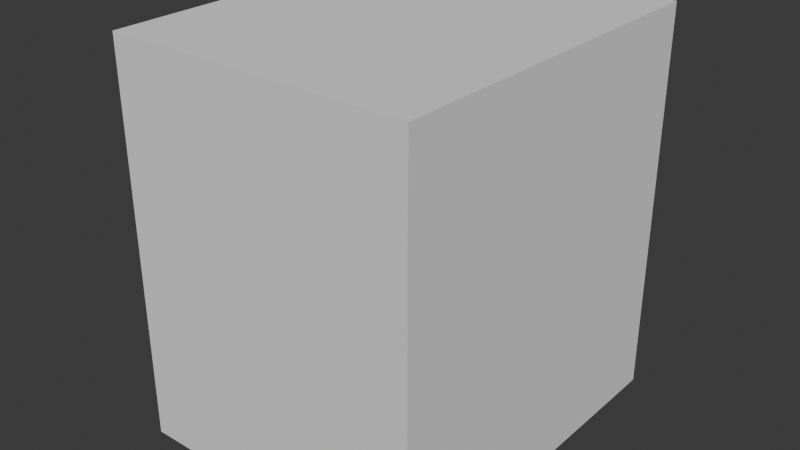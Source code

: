 # Source: Counter_1.blend  (saved by Blender 5.0.119; exported with 4.5.12 LTS)
import bpy
from mathutils import Matrix  # noqa: F401  (used for matrix-valued properties, if any)

bpy.ops.wm.read_factory_settings(use_empty=True)
scene = bpy.context.scene
scene.name = 'Scene'

# ---- collections
col_collection = bpy.data.collections.new('Collection'); scene.collection.children.link(col_collection)

# ---- world
world_world = bpy.data.worlds.new('World'); scene.world = world_world
world_world.use_nodes = True; world_world.node_tree.nodes.clear()
_N = world_world.node_tree.nodes; _L = world_world.node_tree.links
n0 = _N.new('ShaderNodeOutputWorld'); n0.name = 'World Output'; n0.location = (200, 100)
n1 = _N.new('ShaderNodeBackground'); n1.name = 'Background'; n1.location = (-200, 100)
n1.inputs[0].default_value = (0.05088, 0.05088, 0.05088, 1.0)
_L.new(n1.outputs[0], n0.inputs[0])
n0.is_active_output = True
world_world.color = (0.05088, 0.05088, 0.05088)
world_world.sun_shadow_jitter_overblur = 0.0

# ---- meshes
me_cube_001 = bpy.data.meshes.new('Cube.001')
me_cube_001.from_pydata([(-1.0, -0.6887, 0.6233), (-1.0, -0.6887, 0.7037), (-1.0, -0.6083, 0.6233), (-1.0, -0.6083, 0.7037), (1.0, -1.0, -1.0), (1.0, -1.0, 1.0), (1.0, 1.0, -1.0), (1.0, 1.0, 1.0), (-1.0, 0.9019, -0.9019), (-1.0, -0.9019, -0.9019), (-1.0, -0.9019, 0.9019), (-1.0, 0.9019, 0.9019), (-1.0, 0.8654, -0.8654), (-1.0, -0.8654, -0.8654), (-1.0, -0.8654, 0.8654), (-1.0, 0.8654, 0.8654), (-1.025, -0.6083, 0.6233), (-1.025, -0.6887, 0.6233), (-1.025, -0.6887, 0.7037), (-1.025, -0.6083, 0.7037), (-1.028, -0.5828, 0.5979), (-1.028, -0.7141, 0.5979), (-1.028, -0.7141, 0.7291), (-1.028, -0.5828, 0.7291), (-1.09, -0.5828, 0.5979), (-1.09, -0.7141, 0.5979), (-1.09, -0.7141, 0.7291), (-1.09, -0.5828, 0.7291), (-1.0, 1.0, -1.0), (-1.0, -1.0, -1.0), (-1.0, -1.0, 1.0), (-1.0, 1.0, 1.0), (-1.045, -0.6927, 0.7045), (-1.045, -0.7496, 0.7045), (-1.045, -0.7496, 0.7615), (-1.045, -0.6927, 0.7615), (-1.045, 0.9019, -0.9019), (-1.045, -0.9019, -0.9019), (-1.045, -0.9019, 0.9019), (-1.045, 0.9019, 0.9019), (-1.062, -0.6927, 0.7045), (-1.062, -0.7496, 0.7045), (-1.062, -0.7496, 0.7615), (-1.062, -0.6927, 0.7615), (-1.063, -0.6748, 0.6866), (-1.063, -0.7675, 0.6866), (-1.063, -0.7675, 0.7793), (-1.063, -0.6748, 0.7793), (-1.091, -0.6748, 0.6866), (-1.091, -0.7675, 0.6866), (-1.091, -0.7675, 0.7793), (-1.091, -0.6748, 0.7793)], [], [(28, 31, 7, 6), (6, 7, 5, 4), (4, 5, 30, 29), (28, 6, 4, 29), (7, 31, 30, 5), (10, 11, 39, 38), (9, 8, 28, 29), (10, 9, 29, 30), (11, 10, 30, 31), (8, 11, 31, 28), (34, 35, 43, 42), (8, 9, 37, 36), (11, 8, 36, 39), (9, 10, 38, 37), (33, 32, 36, 37), (34, 33, 37, 38), (35, 34, 38, 39), (32, 35, 39, 36), (43, 40, 44, 47), (32, 33, 41, 40), (35, 32, 40, 43), (33, 34, 42, 41), (45, 46, 50, 49), (41, 42, 46, 45), (42, 43, 47, 46), (40, 41, 45, 44), (48, 49, 50, 51), (46, 47, 51, 50), (44, 45, 49, 48), (47, 44, 48, 51)])
_uv = me_cube_001.uv_layers.new(name='UVMap')
_uv.uv.foreach_set('vector', [0.375, 0.25, 0.625, 0.25, 0.625, 0.5, 0.375, 0.5, 0.375, 0.5, 0.625, 0.5, 0.625, 0.75, 0.375, 0.75, 0.375, 0.75, 0.625, 0.75, 0.625, 1.0, 0.375, 1.0, 0.125, 0.5, 0.375, 0.5, 0.375, 0.75, 0.125, 0.75, 0.625, 0.5, 0.875, 0.5, 0.875, 0.75, 0.625, 0.75, 0.8405, 0.7354, 0.6227, 0.2768, 0.6227, 0.2768, 0.8405, 0.7354, 0.3972, 0.9533, 0.3896, 0.2845, 0.375, 0.25, 0.375, 1.0, 0.8405, 0.7354, 0.3972, 0.9533, 0.375, 1.0, 0.875, 0.75, 0.6227, 0.2768, 0.8405, 0.7354, 0.875, 0.75, 0.625, 0.25, 0.3896, 0.2845, 0.6227, 0.2768, 0.625, 0.25, 0.375, 0.25, 0.5697, 0.5696, 0.566, 0.5519, 0.566, 0.5519, 0.5697, 0.5696, 0.3896, 0.2845, 0.3972, 0.9533, 0.3972, 0.9533, 0.3896, 0.2845, 0.6227, 0.2768, 0.3896, 0.2845, 0.3896, 0.2845, 0.6227, 0.2768, 0.3972, 0.9533, 0.8405, 0.7354, 0.8405, 0.7354, 0.3972, 0.9533, 0.5589, 0.5732, 0.5554, 0.5553, 0.3896, 0.2845, 0.3972, 0.9533, 0.5697, 0.5696, 0.5589, 0.5732, 0.3972, 0.9533, 0.8405, 0.7354, 0.566, 0.5519, 0.5697, 0.5696, 0.8405, 0.7354, 0.6227, 0.2768, 0.5554, 0.5553, 0.566, 0.5519, 0.6227, 0.2768, 0.3896, 0.2845, 0.566, 0.5519, 0.5554, 0.5553, 0.5554, 0.5553, 0.566, 0.5519, 0.5554, 0.5553, 0.5589, 0.5732, 0.5589, 0.5732, 0.5554, 0.5553, 0.566, 0.5519, 0.5554, 0.5553, 0.5554, 0.5553, 0.566, 0.5519, 0.5589, 0.5732, 0.5697, 0.5696, 0.5697, 0.5696, 0.5589, 0.5732, 0.5589, 0.5732, 0.5697, 0.5696, 0.5697, 0.5696, 0.5589, 0.5732, 0.5589, 0.5732, 0.5697, 0.5696, 0.5697, 0.5696, 0.5589, 0.5732, 0.5697, 0.5696, 0.566, 0.5519, 0.566, 0.5519, 0.5697, 0.5696, 0.5554, 0.5553, 0.5589, 0.5732, 0.5589, 0.5732, 0.5554, 0.5553, 0.5554, 0.5553, 0.5589, 0.5732, 0.5697, 0.5696, 0.566, 0.5519, 0.5697, 0.5696, 0.566, 0.5519, 0.566, 0.5519, 0.5697, 0.5696, 0.5554, 0.5553, 0.5589, 0.5732, 0.5589, 0.5732, 0.5554, 0.5553, 0.566, 0.5519, 0.5554, 0.5553, 0.5554, 0.5553, 0.566, 0.5519])
me_cube_001.update()

# ---- objects
ob_cube = bpy.data.objects.new('Cube', me_cube_001)

# ---- transforms, parenting, visibility, modifiers, constraints
ob_cube.location = (0.0, 0.0, 1.3)
ob_cube.scale = (1.0, 1.2, 1.3)

# ---- collection membership
col_collection.objects.link(ob_cube)

# ---- scene / render settings (as saved in the file)
scene.frame_start = 1; scene.frame_end = 250; scene.frame_set(1)
scene.render.engine = 'BLENDER_EEVEE_NEXT'
scene.render.bake_bias = 0.0
scene.render.bake_samples = 0
scene.cycles.sampling_pattern = 'TABULATED_SOBOL'
scene.eevee.use_volume_custom_range = False
bpy.context.view_layer.update()

# ---- added for rendering (the .blend has no active camera and no usable light): camera, sun
cam_auto = bpy.data.cameras.new('AutoCamera')
cam_auto.lens = 50.0
cam_auto.sensor_width = 36.0
cam_auto.clip_end = 1000.0
ob_auto_camera = bpy.data.objects.new('AutoCamera', cam_auto)
scene.collection.objects.link(ob_auto_camera)
ob_auto_camera.location = (3.7572, -4.56304, 4.34202)
ob_auto_camera.rotation_euler = (1.09748, -7.21219e-08, 0.694738)
scene.camera = ob_auto_camera
light_auto_sun = bpy.data.lights.new('AutoSun', 'SUN')
light_auto_sun.energy = 3.0
light_auto_sun.angle = 0.0523599
ob_auto_sun = bpy.data.objects.new('AutoSun', light_auto_sun)
scene.collection.objects.link(ob_auto_sun)
ob_auto_sun.rotation_euler = (0.872665, 0.174533, 0.523599)
bpy.context.view_layer.update()
